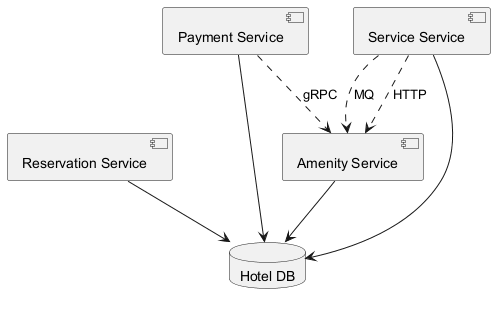

The diagram above was rendered by PlantUML. Its source (embedded in the PNG):
@startuml
skinparam backgroundColor #FFFFFF
skinparam classBackgroundColor #F3E5F5
skinparam classBorderColor #6A1B9A
component "Reservation Service" as C_ReservationService
component "Payment Service" as C_PaymentService
component "Service Service" as C_ServiceService
component "Amenity Service" as C_AmenityService
database "Hotel DB" as DB_hotel
C_ReservationService --> DB_hotel
C_PaymentService --> DB_hotel
C_ServiceService --> DB_hotel
C_AmenityService --> DB_hotel
C_ServiceService ..> C_AmenityService : HTTP
C_ServiceService ..> C_AmenityService : MQ
C_PaymentService ..> C_AmenityService : gRPC
@enduml